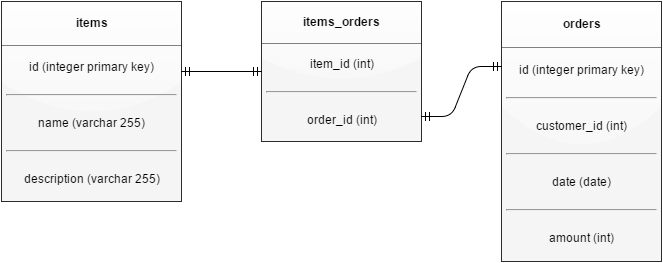

The diagram above was exported from draw.io. Its source (the exported page's mxGraphModel, read from the mxfile embedded in the PNG):
<mxGraphModel dx="1171" dy="574" grid="0" gridSize="10" guides="1" tooltips="1" connect="1" arrows="1" fold="1" page="1" pageScale="1" pageWidth="850" pageHeight="1100" background="none" math="0" shadow="0">
  <root>
    <mxCell id="0" />
    <mxCell id="1" parent="0" />
    <object label="&lt;table border=&quot;1&quot; width=&quot;100%&quot; cellpadding=&quot;4&quot; style=&quot;width: 100% ; height: 100% ; border-collapse: collapse&quot;&gt;&lt;tbody&gt;&lt;tr&gt;&lt;th align=&quot;center&quot;&gt;items&lt;/th&gt;&lt;/tr&gt;&lt;tr&gt;&lt;td align=&quot;center&quot;&gt;id (integer primary key)&lt;br&gt;&lt;br&gt;&lt;hr id=&quot;null&quot;&gt;&lt;br&gt;name (varchar 255)&lt;br&gt;&lt;br&gt;&lt;hr id=&quot;null&quot;&gt;&lt;br&gt;description (varchar 255)&lt;br&gt;&lt;/td&gt;&lt;/tr&gt;&lt;/tbody&gt;&lt;/table&gt;" items="" id="2">
      <mxCell style="text;html=1;overflow=fill;fillColor=#f5f5f5;strokeColor=none;glass=1;" vertex="1" parent="1">
        <mxGeometry x="80" y="130" width="180" height="200" as="geometry" />
      </mxCell>
    </object>
    <mxCell id="3" value="&lt;table border=&quot;1&quot; width=&quot;100%&quot; cellpadding=&quot;4&quot; style=&quot;width: 100% ; height: 100% ; border-collapse: collapse&quot;&gt;&lt;tbody&gt;&lt;tr&gt;&lt;th align=&quot;center&quot;&gt;items_orders&lt;/th&gt;&lt;/tr&gt;&lt;tr&gt;&lt;td align=&quot;center&quot;&gt;item_id (int)&lt;br&gt;&lt;br&gt;&lt;hr id=&quot;null&quot;&gt;&lt;br&gt;order_id (int)&lt;/td&gt;&lt;/tr&gt;&lt;/tbody&gt;&lt;/table&gt;" style="text;html=1;overflow=fill;fillColor=#f5f5f5;strokeColor=none;glass=1;" vertex="1" parent="1">
      <mxGeometry x="340" y="130" width="160" height="140" as="geometry" />
    </mxCell>
    <mxCell id="4" value="&lt;table border=&quot;1&quot; width=&quot;100%&quot; cellpadding=&quot;4&quot; style=&quot;width: 100% ; height: 100% ; border-collapse: collapse&quot;&gt;&lt;tbody&gt;&lt;tr&gt;&lt;th align=&quot;center&quot;&gt;orders&lt;/th&gt;&lt;/tr&gt;&lt;tr&gt;&lt;td align=&quot;center&quot;&gt;id (integer primary key)&lt;br&gt;&lt;br&gt;&lt;hr id=&quot;null&quot;&gt;&lt;br&gt;customer_id (int)&lt;br&gt;&lt;br&gt;&lt;hr id=&quot;null&quot;&gt;&lt;br&gt;date (date)&lt;br&gt;&lt;br&gt;&lt;hr id=&quot;null&quot;&gt;&lt;br&gt;amount (int)&lt;/td&gt;&lt;/tr&gt;&lt;/tbody&gt;&lt;/table&gt;" style="text;html=1;overflow=fill;fillColor=#f5f5f5;strokeColor=none;rounded=0;glass=1;shadow=0;comic=0;" vertex="1" parent="1">
      <mxGeometry x="580" y="130" width="160" height="260" as="geometry" />
    </mxCell>
    <mxCell id="14" value="" style="edgeStyle=entityRelationEdgeStyle;html=1;endArrow=ERmandOne;startArrow=ERmandOne;entryX=0;entryY=0.5;" edge="1" parent="1" target="3">
      <mxGeometry width="100" height="100" relative="1" as="geometry">
        <mxPoint x="260" y="200" as="sourcePoint" />
        <mxPoint x="360" y="100" as="targetPoint" />
      </mxGeometry>
    </mxCell>
    <mxCell id="15" value="" style="edgeStyle=entityRelationEdgeStyle;html=1;endArrow=ERmandOne;startArrow=ERmandOne;entryX=0;entryY=0.25;" edge="1" parent="1" target="4">
      <mxGeometry width="100" height="100" relative="1" as="geometry">
        <mxPoint x="500" y="245" as="sourcePoint" />
        <mxPoint x="600" y="150" as="targetPoint" />
      </mxGeometry>
    </mxCell>
  </root>
</mxGraphModel>